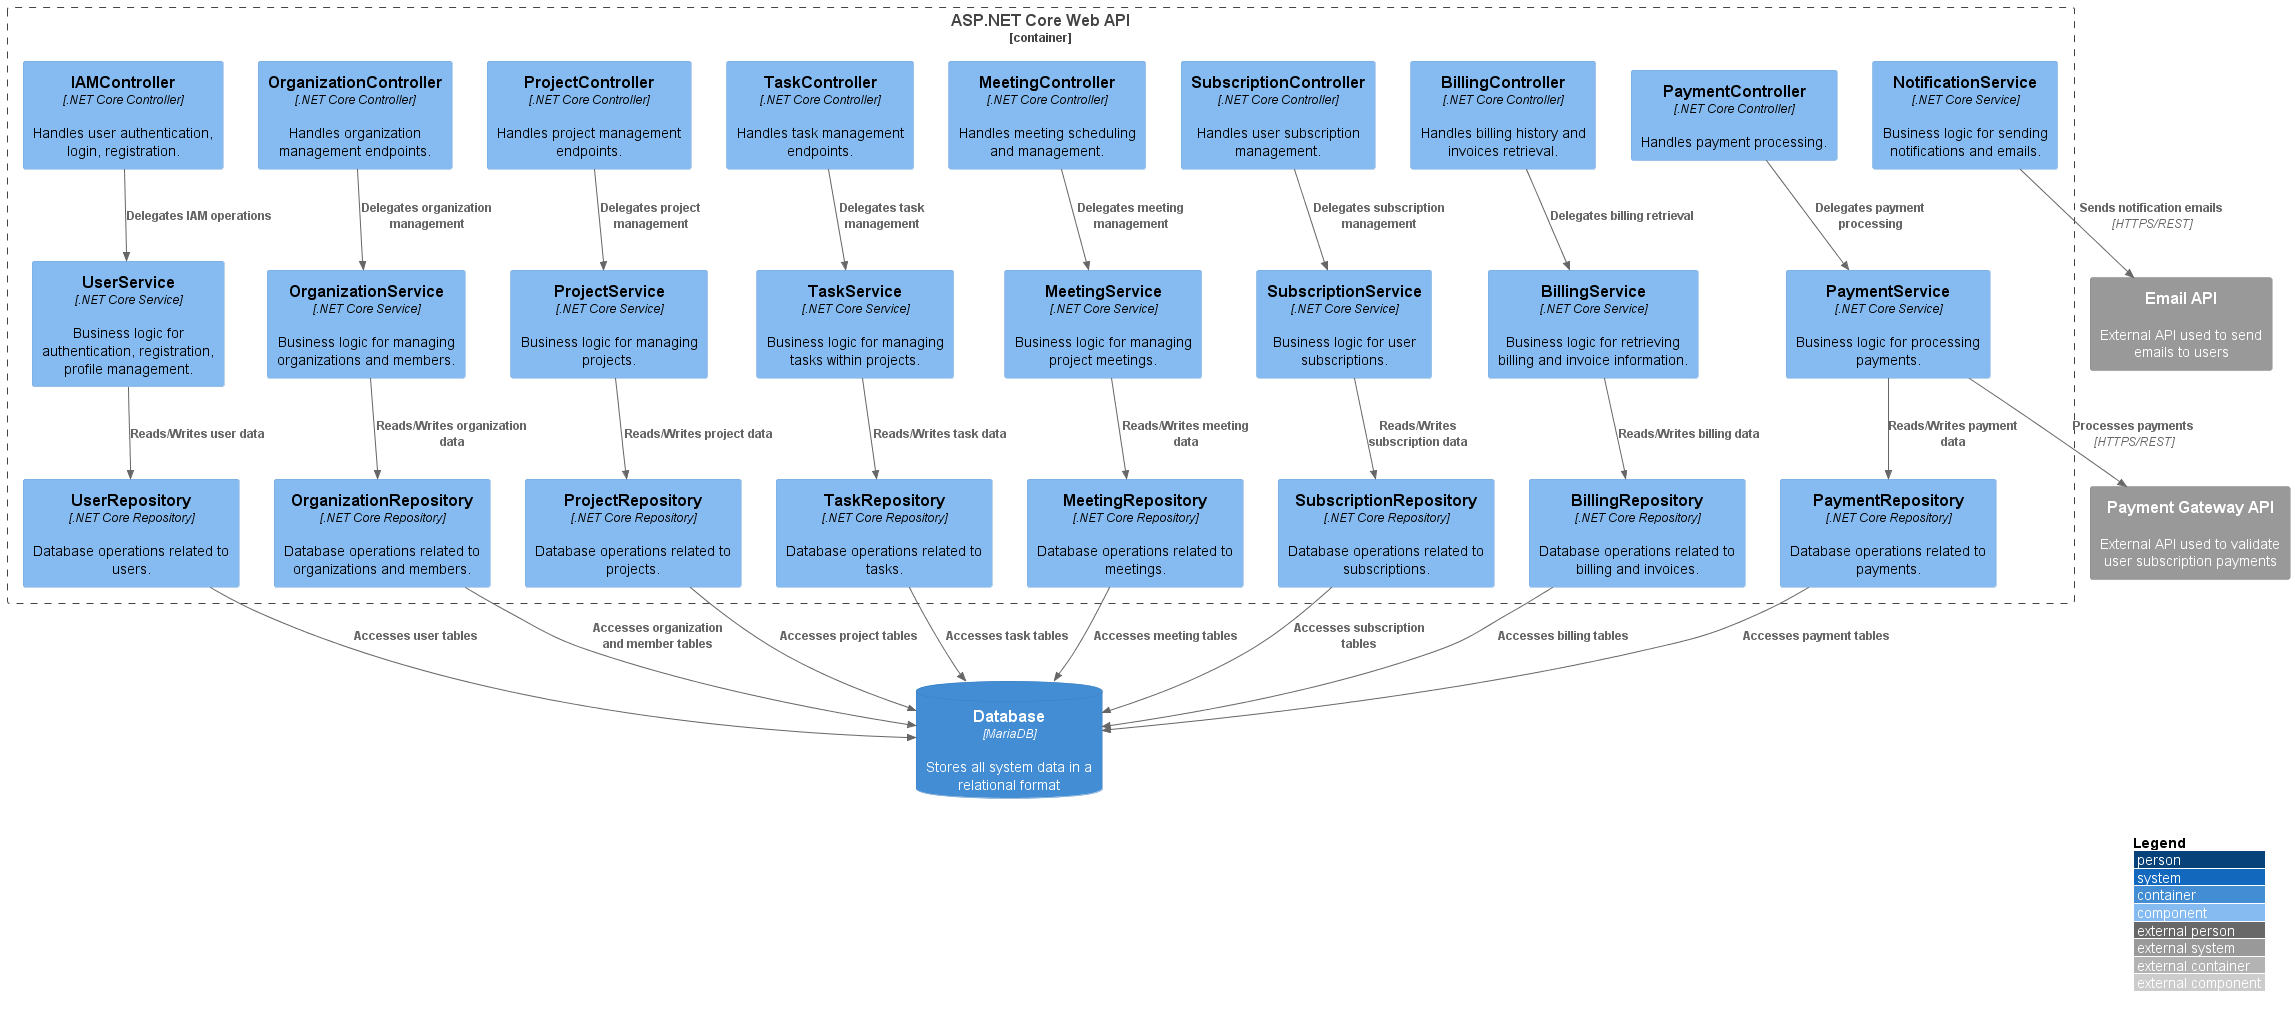

The diagram above was rendered by PlantUML. Its source (embedded in the PNG):
@startuml
' C4 Model - Level 3: ASP.NET Core Web API (actualizado)

!includeurl https://raw.githubusercontent.com/plantuml-stdlib/C4-PlantUML/master/C4_Component.puml

LAYOUT_WITH_LEGEND()

Container_Boundary(apiApp, "ASP.NET Core Web API") {
  
  ' Controllers
  Component(IAMController, "IAMController", ".NET Core Controller", "Handles user authentication, login, registration.")
  Component(OrganizationController, "OrganizationController", ".NET Core Controller", "Handles organization management endpoints.")
  Component(ProjectController, "ProjectController", ".NET Core Controller", "Handles project management endpoints.")
  Component(TaskController, "TaskController", ".NET Core Controller", "Handles task management endpoints.")
  Component(MeetingController, "MeetingController", ".NET Core Controller", "Handles meeting scheduling and management.")
  Component(SubscriptionController, "SubscriptionController", ".NET Core Controller", "Handles user subscription management.")
  Component(BillingController, "BillingController", ".NET Core Controller", "Handles billing history and invoices retrieval.")
  Component(PaymentController, "PaymentController", ".NET Core Controller", "Handles payment processing.")

  ' Services
  Component(UserService, "UserService", ".NET Core Service", "Business logic for authentication, registration, profile management.")
  Component(OrganizationService, "OrganizationService", ".NET Core Service", "Business logic for managing organizations and members.")
  Component(ProjectService, "ProjectService", ".NET Core Service", "Business logic for managing projects.")
  Component(TaskService, "TaskService", ".NET Core Service", "Business logic for managing tasks within projects.")
  Component(MeetingService, "MeetingService", ".NET Core Service", "Business logic for managing project meetings.")
  Component(SubscriptionService, "SubscriptionService", ".NET Core Service", "Business logic for user subscriptions.")
  Component(BillingService, "BillingService", ".NET Core Service", "Business logic for retrieving billing and invoice information.")
  Component(PaymentService, "PaymentService", ".NET Core Service", "Business logic for processing payments.")
  Component(NotificationService, "NotificationService", ".NET Core Service", "Business logic for sending notifications and emails.")

  ' Repositories
  Component(UserRepository, "UserRepository", ".NET Core Repository", "Database operations related to users.")
  Component(OrganizationRepository, "OrganizationRepository", ".NET Core Repository", "Database operations related to organizations and members.")
  Component(ProjectRepository, "ProjectRepository", ".NET Core Repository", "Database operations related to projects.")
  Component(TaskRepository, "TaskRepository", ".NET Core Repository", "Database operations related to tasks.")
  Component(MeetingRepository, "MeetingRepository", ".NET Core Repository", "Database operations related to meetings.")
  Component(SubscriptionRepository, "SubscriptionRepository", ".NET Core Repository", "Database operations related to subscriptions.")
  Component(BillingRepository, "BillingRepository", ".NET Core Repository", "Database operations related to billing and invoices.")
  Component(PaymentRepository, "PaymentRepository", ".NET Core Repository", "Database operations related to payments.")
}

  ContainerDb(Database, "Database", "MariaDB", "Stores all system data in a relational format")

' External APIs
System_Ext(emailAPI, "Email API", "External API used to send emails to users")
System_Ext(paymentGateway, "Payment Gateway API", "External API used to validate user subscription payments")


' Relationships - Controllers to Services
Rel(IAMController, UserService, "Delegates IAM operations")
Rel(OrganizationController, OrganizationService, "Delegates organization management")
Rel(ProjectController, ProjectService, "Delegates project management")
Rel(TaskController, TaskService, "Delegates task management")
Rel(MeetingController, MeetingService, "Delegates meeting management")
Rel(SubscriptionController, SubscriptionService, "Delegates subscription management")
Rel(BillingController, BillingService, "Delegates billing retrieval")
Rel(PaymentController, PaymentService, "Delegates payment processing")

' Relationships - Services to Repositories
Rel(UserService, UserRepository, "Reads/Writes user data")
Rel(OrganizationService, OrganizationRepository, "Reads/Writes organization data")
Rel(ProjectService, ProjectRepository, "Reads/Writes project data")
Rel(TaskService, TaskRepository, "Reads/Writes task data")
Rel(MeetingService, MeetingRepository, "Reads/Writes meeting data")
Rel(SubscriptionService, SubscriptionRepository, "Reads/Writes subscription data")
Rel(BillingService, BillingRepository, "Reads/Writes billing data")
Rel(PaymentService, PaymentRepository, "Reads/Writes payment data")

' Relationships - Repositories to Database
Rel(UserRepository, Database, "Accesses user tables")
Rel(OrganizationRepository, Database, "Accesses organization and member tables")
Rel(ProjectRepository, Database, "Accesses project tables")
Rel(TaskRepository, Database, "Accesses task tables")
Rel(MeetingRepository, Database, "Accesses meeting tables")
Rel(SubscriptionRepository, Database, "Accesses subscription tables")
Rel(BillingRepository, Database, "Accesses billing tables")
Rel(PaymentRepository, Database, "Accesses payment tables")

' Relationships - Services to External APIs
Rel(NotificationService, emailAPI, "Sends notification emails", "HTTPS/REST")
Rel(PaymentService, paymentGateway, "Processes payments", "HTTPS/REST")

@enduml